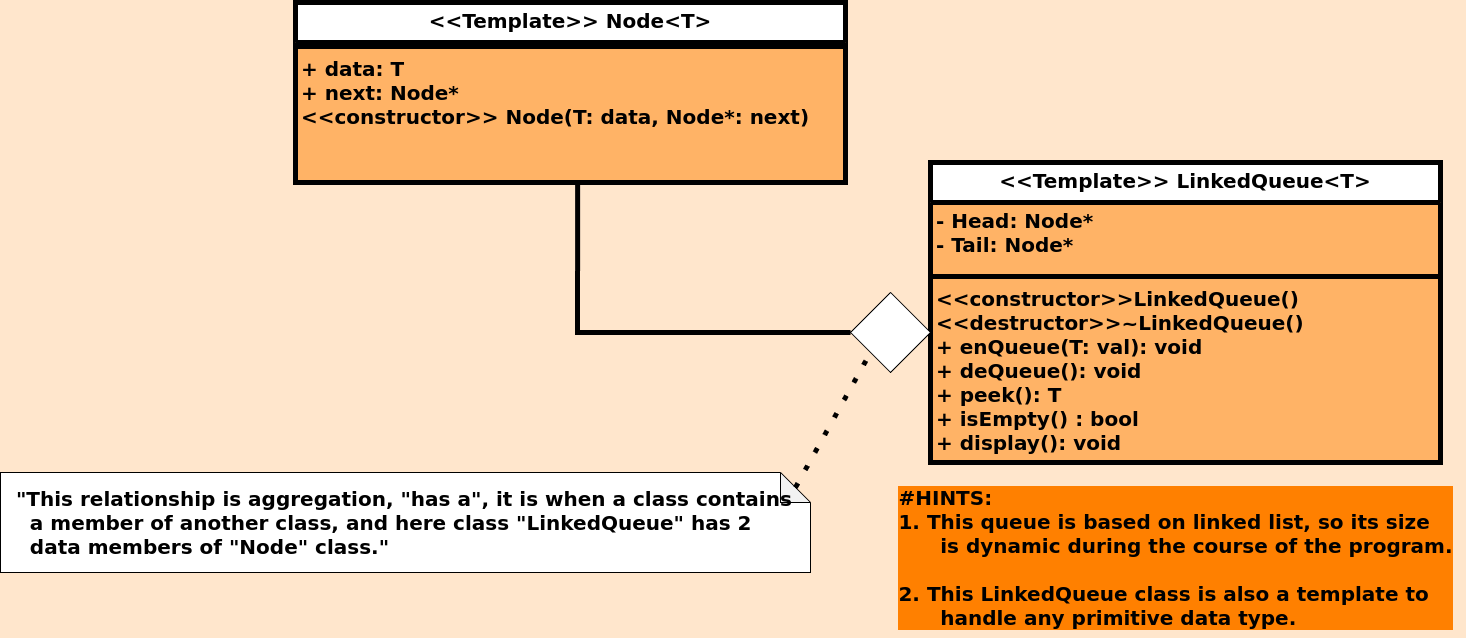

The diagram above was exported from draw.io. Its source (the exported page's mxGraphModel, read from the mxfile embedded in the PNG):
<mxGraphModel dx="-803" dy="1092" grid="1" gridSize="10" guides="1" tooltips="1" connect="1" arrows="1" fold="1" page="1" pageScale="1" pageWidth="827" pageHeight="1169" background="#FFE6CC" math="0" shadow="0">
  <root>
    <mxCell id="WIyWlLk6GJQsqaUBKTNV-0" />
    <mxCell id="WIyWlLk6GJQsqaUBKTNV-1" parent="WIyWlLk6GJQsqaUBKTNV-0" />
    <mxCell id="TBz-uobN2es4_QUExcpi-1" value="&lt;div style=&quot;font-size: 20px;&quot; align=&quot;left&quot;&gt;&lt;font style=&quot;font-size: 20px;&quot;&gt;&lt;b&gt;#HINTS:&lt;/b&gt;&lt;/font&gt;&lt;/div&gt;&lt;div style=&quot;font-size: 20px;&quot; align=&quot;left&quot;&gt;&lt;font style=&quot;font-size: 20px;&quot;&gt;&lt;b&gt;1. This queue is based on linked list, so its size&lt;/b&gt;&lt;/font&gt;&lt;/div&gt;&lt;div style=&quot;font-size: 20px;&quot; align=&quot;left&quot;&gt;&lt;font style=&quot;font-size: 20px;&quot;&gt;&lt;b&gt;&amp;nbsp; &amp;nbsp; &amp;nbsp; is dynamic during the course of the program.&lt;/b&gt;&lt;/font&gt;&lt;/div&gt;&lt;div style=&quot;font-size: 20px;&quot; align=&quot;left&quot;&gt;&lt;font style=&quot;font-size: 20px;&quot;&gt;&lt;b&gt;&lt;br&gt;&lt;/b&gt;&lt;/font&gt;&lt;/div&gt;&lt;div style=&quot;font-size: 20px;&quot; align=&quot;left&quot;&gt;&lt;font style=&quot;font-size: 20px;&quot;&gt;&lt;b&gt;2. This LinkedQueue class is also a template to&lt;/b&gt;&lt;/font&gt;&lt;/div&gt;&lt;div style=&quot;font-size: 20px;&quot; align=&quot;left&quot;&gt;&lt;font style=&quot;font-size: 20px;&quot;&gt;&lt;b&gt;&amp;nbsp; &amp;nbsp; &amp;nbsp; handle any primitive data type.&lt;br&gt;&lt;/b&gt;&lt;/font&gt;&lt;/div&gt;" style="text;html=1;align=center;verticalAlign=middle;resizable=0;points=[];autosize=1;strokeColor=none;fillColor=none;labelBackgroundColor=#FF8000;" parent="WIyWlLk6GJQsqaUBKTNV-1" vertex="1">
      <mxGeometry x="3405" y="585" width="580" height="160" as="geometry" />
    </mxCell>
    <mxCell id="Qj4TKJi5WBFzzksW3z4p-4" value="&amp;lt;&amp;lt;Template&amp;gt;&amp;gt; Node&amp;lt;T&amp;gt;" style="swimlane;fontStyle=1;align=center;verticalAlign=top;childLayout=stackLayout;horizontal=1;startSize=40;horizontalStack=0;resizeParent=1;resizeParentMax=0;resizeLast=0;collapsible=1;marginBottom=0;whiteSpace=wrap;html=1;fontSize=20;strokeWidth=5;swimlaneFillColor=#FFB366;" parent="WIyWlLk6GJQsqaUBKTNV-1" vertex="1">
      <mxGeometry x="2815" y="110" width="550" height="180" as="geometry" />
    </mxCell>
    <mxCell id="Qj4TKJi5WBFzzksW3z4p-6" value="" style="line;strokeWidth=5;fillColor=none;align=left;verticalAlign=middle;spacingTop=-1;spacingLeft=3;spacingRight=3;rotatable=0;labelPosition=right;points=[];portConstraint=eastwest;strokeColor=inherit;fontStyle=1;fontSize=20;" parent="Qj4TKJi5WBFzzksW3z4p-4" vertex="1">
      <mxGeometry y="40" width="550" height="8" as="geometry" />
    </mxCell>
    <mxCell id="Qj4TKJi5WBFzzksW3z4p-7" value="&lt;div&gt;&lt;div&gt;+ data: T&lt;/div&gt;&lt;div&gt;+ next: Node*&lt;/div&gt;&lt;/div&gt;&lt;div&gt;&amp;lt;&amp;lt;constructor&amp;gt;&amp;gt; Node(T: data, Node*: next)&lt;/div&gt;&lt;div&gt;&lt;br&gt;&lt;/div&gt;" style="text;strokeColor=none;fillColor=none;align=left;verticalAlign=top;spacingLeft=4;spacingRight=4;overflow=hidden;rotatable=0;points=[[0,0.5],[1,0.5]];portConstraint=eastwest;whiteSpace=wrap;html=1;fontStyle=1;fontSize=20;" parent="Qj4TKJi5WBFzzksW3z4p-4" vertex="1">
      <mxGeometry y="48" width="550" height="132" as="geometry" />
    </mxCell>
    <mxCell id="6-tDWmgpf1B-hbvtUbWu-0" value="&amp;lt;&amp;lt;Template&amp;gt;&amp;gt; LinkedQueue&amp;lt;T&amp;gt;" style="swimlane;fontStyle=1;align=center;verticalAlign=top;childLayout=stackLayout;horizontal=1;startSize=40;horizontalStack=0;resizeParent=1;resizeParentMax=0;resizeLast=0;collapsible=1;marginBottom=0;whiteSpace=wrap;html=1;fontSize=20;strokeWidth=5;swimlaneFillColor=#FFB366;" parent="WIyWlLk6GJQsqaUBKTNV-1" vertex="1">
      <mxGeometry x="3450" y="270" width="510" height="300" as="geometry" />
    </mxCell>
    <mxCell id="6-tDWmgpf1B-hbvtUbWu-1" value="&lt;div&gt;- Head: Node*&lt;/div&gt;&lt;div&gt;- Tail: Node*&lt;br&gt;&lt;/div&gt;" style="text;strokeColor=none;fillColor=none;align=left;verticalAlign=top;spacingLeft=4;spacingRight=4;overflow=hidden;rotatable=0;points=[[0,0.5],[1,0.5]];portConstraint=eastwest;whiteSpace=wrap;html=1;fontStyle=1;fontSize=20;" parent="6-tDWmgpf1B-hbvtUbWu-0" vertex="1">
      <mxGeometry y="40" width="510" height="70" as="geometry" />
    </mxCell>
    <mxCell id="6-tDWmgpf1B-hbvtUbWu-2" value="" style="line;strokeWidth=5;fillColor=none;align=left;verticalAlign=middle;spacingTop=-1;spacingLeft=3;spacingRight=3;rotatable=0;labelPosition=right;points=[];portConstraint=eastwest;strokeColor=inherit;fontStyle=1;fontSize=20;" parent="6-tDWmgpf1B-hbvtUbWu-0" vertex="1">
      <mxGeometry y="110" width="510" height="8" as="geometry" />
    </mxCell>
    <mxCell id="6-tDWmgpf1B-hbvtUbWu-3" value="&amp;lt;&amp;lt;constructor&amp;gt;&amp;gt;LinkedQueue()&lt;br style=&quot;font-size: 20px;&quot;&gt;&amp;lt;&amp;lt;destructor&amp;gt;&amp;gt;~LinkedQueue()&lt;br style=&quot;font-size: 20px;&quot;&gt;+ enQueue(T: val): void&lt;br style=&quot;font-size: 20px;&quot;&gt;+ deQueue(): void&lt;br style=&quot;font-size: 20px;&quot;&gt;+ peek(): T&lt;br style=&quot;font-size: 20px;&quot;&gt;+ isEmpty() : bool&lt;br style=&quot;font-size: 20px;&quot;&gt;+ display(): void&lt;div style=&quot;font-size: 20px;&quot;&gt;&lt;br style=&quot;font-size: 20px;&quot;&gt;&lt;br style=&quot;font-size: 20px;&quot;&gt;&lt;br&gt;&lt;/div&gt;" style="text;strokeColor=none;fillColor=none;align=left;verticalAlign=top;spacingLeft=4;spacingRight=4;overflow=hidden;rotatable=0;points=[[0,0.5],[1,0.5]];portConstraint=eastwest;whiteSpace=wrap;html=1;fontStyle=1;fontSize=20;" parent="6-tDWmgpf1B-hbvtUbWu-0" vertex="1">
      <mxGeometry y="118" width="510" height="182" as="geometry" />
    </mxCell>
    <mxCell id="6-tDWmgpf1B-hbvtUbWu-4" value="" style="endArrow=none;html=1;rounded=0;entryX=0;entryY=0.5;entryDx=0;entryDy=0;exitX=0.513;exitY=1.014;exitDx=0;exitDy=0;exitPerimeter=0;strokeWidth=5;" parent="WIyWlLk6GJQsqaUBKTNV-1" source="Qj4TKJi5WBFzzksW3z4p-7" target="6-tDWmgpf1B-hbvtUbWu-5" edge="1">
      <mxGeometry width="50" height="50" relative="1" as="geometry">
        <mxPoint x="3070" y="480" as="sourcePoint" />
        <mxPoint x="3120" y="430" as="targetPoint" />
        <Array as="points">
          <mxPoint x="3097" y="440" />
        </Array>
      </mxGeometry>
    </mxCell>
    <mxCell id="6-tDWmgpf1B-hbvtUbWu-5" value="" style="rhombus;whiteSpace=wrap;html=1;" parent="WIyWlLk6GJQsqaUBKTNV-1" vertex="1">
      <mxGeometry x="3370" y="400" width="80" height="80" as="geometry" />
    </mxCell>
    <mxCell id="6-tDWmgpf1B-hbvtUbWu-6" value="&lt;div style=&quot;&quot;&gt;&lt;b style=&quot;background-color: initial; font-size: 20px;&quot;&gt;&amp;nbsp; &quot;This relationship is aggregation, &quot;has a&quot;, it is when a class contains&amp;nbsp; &amp;nbsp; &amp;nbsp; a member of another class, and here class &quot;LinkedQueue&quot; has 2&amp;nbsp; &amp;nbsp; &amp;nbsp; &amp;nbsp; &amp;nbsp; &amp;nbsp; data members of &quot;Node&quot; class.&quot;&lt;/b&gt;&lt;br&gt;&lt;/div&gt;" style="shape=note;whiteSpace=wrap;html=1;backgroundOutline=1;darkOpacity=0.05;align=left;" parent="WIyWlLk6GJQsqaUBKTNV-1" vertex="1">
      <mxGeometry x="2520" y="580" width="810" height="100" as="geometry" />
    </mxCell>
    <mxCell id="6-tDWmgpf1B-hbvtUbWu-7" value="" style="endArrow=none;dashed=1;html=1;dashPattern=1 3;strokeWidth=5;rounded=0;entryX=0.25;entryY=0.75;entryDx=0;entryDy=0;entryPerimeter=0;exitX=0;exitY=0;exitDx=795;exitDy=15;exitPerimeter=0;" parent="WIyWlLk6GJQsqaUBKTNV-1" source="6-tDWmgpf1B-hbvtUbWu-6" target="6-tDWmgpf1B-hbvtUbWu-5" edge="1">
      <mxGeometry width="50" height="50" relative="1" as="geometry">
        <mxPoint x="3310" y="595" as="sourcePoint" />
        <mxPoint x="3350" y="480" as="targetPoint" />
      </mxGeometry>
    </mxCell>
  </root>
</mxGraphModel>